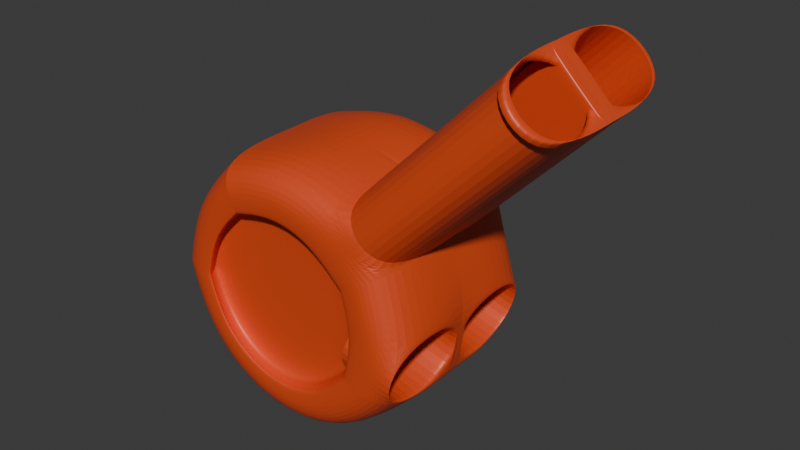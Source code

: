 # Source: whistle.blend  (saved by Blender 5.2.45; exported with 4.5.12 LTS)
import bpy
from mathutils import Matrix  # noqa: F401  (used for matrix-valued properties, if any)

bpy.ops.wm.read_factory_settings(use_empty=True)
scene = bpy.context.scene
scene.name = 'Scene'

# ---- collections
col_collection = bpy.data.collections.new('Collection'); scene.collection.children.link(col_collection)

# ---- materials (node trees are filled in below, after node groups)
mat_material_001 = bpy.data.materials.new('Material.001')

# ---- material node trees
mat_material_001.use_nodes = True; mat_material_001.node_tree.nodes.clear()
_N = mat_material_001.node_tree.nodes; _L = mat_material_001.node_tree.links
n0 = _N.new('ShaderNodeBsdfPrincipled'); n0.name = 'Principled BSDF'; n0.location = (-200, 100)
n0.inputs[0].default_value = (0.8, 0.07589, 0.01616, 1.0)
n0.inputs[1].default_value = 0.09821
n0.inputs[2].default_value = 0.4911
n0.inputs[3].default_value = 1.6
n0.inputs[10].default_value = 0.005
n1 = _N.new('ShaderNodeOutputMaterial'); n1.name = 'Material Output'; n1.location = (200, 100)
_L.new(n0.outputs[0], n1.inputs[0])
n1.is_active_output = True

# ---- world
world_world = bpy.data.worlds.new('World'); scene.world = world_world
world_world.use_nodes = True; world_world.node_tree.nodes.clear()
_N = world_world.node_tree.nodes; _L = world_world.node_tree.links
n0 = _N.new('ShaderNodeOutputWorld'); n0.name = 'World Output'; n0.location = (200, 100)
n1 = _N.new('ShaderNodeBackground'); n1.name = 'Background'; n1.location = (-200, 100)
n1.inputs[0].default_value = (0.05088, 0.05088, 0.05088, 1.0)
_L.new(n1.outputs[0], n0.inputs[0])
n0.is_active_output = True
world_world.color = (0.05088, 0.05088, 0.05088)
world_world.sun_shadow_jitter_overblur = 0.0

# ---- meshes
me_cylinder = bpy.data.meshes.new('Cylinder')
me_cylinder.from_pydata([(0.0, 0.6409, -1.0), (0.3205, 0.5551, -1.0), (0.5551, 0.3205, -1.0), (0.6409, 0.0, -1.0), (0.5551, -0.3205, -1.0), (0.3205, -0.5551, -1.0), (0.0, -0.6409, -1.0), (-0.3205, -0.5551, -1.0), (-0.5551, -0.3205, -1.0), (-0.6409, 0.0, -1.0), (-0.5551, 0.3205, -1.0), (-0.3205, 0.5551, -1.0), (0.0, 1.0, 0.05572), (0.5, 0.866, 0.05572), (0.866, 0.5, 0.05572), (1.0, 0.0, 0.05572), (0.866, -0.5, 0.05572), (0.5, -0.866, 0.05572), (0.0, -1.0, 0.05572), (-0.5, -0.866, 0.05572), (-0.866, -0.5, 0.05572), (-1.0, 0.0, 0.05572), (-0.866, 0.5, 0.05572), (-0.5, 0.866, 0.05572), (0.0, 1.0, -1.0), (0.5, 0.866, -1.0), (0.866, 0.5, -1.0), (1.0, 0.0, -1.0), (0.866, -0.5, -1.0), (0.5, -0.866, -1.0), (0.0, -1.0, -1.0), (-0.5, -0.866, -1.0), (-0.866, -0.5, -1.0), (-1.0, 0.0, -1.0), (-0.866, 0.5, -1.0), (-0.5, 0.866, -1.0), (-0.03125, 0.6566, -0.9679), (0.2892, 0.5707, -0.9679), (0.5238, 0.3361, -0.9679), (0.6097, 0.01568, -0.9679), (0.5238, -0.3048, -0.9679), (0.2892, -0.5394, -0.9679), (-0.03125, -0.6252, -0.9679), (-0.3517, -0.5394, -0.9679), (-0.5863, -0.3048, -0.9679), (-0.6722, 0.01568, -0.9679), (-0.5863, 0.3361, -0.9679), (-0.3517, 0.5707, -0.9679), (-0.0722, 0.6499, -0.8843), (0.2483, 0.5641, -0.8843), (0.4829, 0.3295, -0.8843), (0.5687, 0.008992, -0.8843), (0.4829, -0.3115, -0.8843), (0.2483, -0.5461, -0.8843), (-0.0722, -0.6319, -0.8843), (-0.3927, -0.5461, -0.8843), (-0.6273, -0.3115, -0.8843), (-0.7131, 0.008992, -0.8843), (-0.6273, 0.3295, -0.8843), (-0.3927, 0.5641, -0.8843), (1.9, -1.536, -0.08977), (1.9, -1.535, -1.0), (1.534, -1.901, -1.0), (1.534, -1.902, -0.08977), (0.866, -0.5, -1.0), (-0.5, -0.866, -1.0), (-0.5, -0.866, 0.05572), (0.866, -0.5, 0.05572), (0.5551, -0.3205, -1.0), (-0.3205, -0.5551, -1.0), (0.5238, -0.3048, -0.9679), (-0.3517, -0.5394, -0.9679), (0.4829, -0.3115, -0.8843), (-0.3927, -0.5461, -0.8843), (0.2483, -0.5461, -0.8843), (-0.0722, -0.6319, -0.8843), (1.534, -1.9, -0.9211), (1.534, -1.901, -0.01086), (1.9, -1.535, -0.01086), (1.9, -1.534, -0.9211), (-0.5, -0.866, -1.0), (-0.5, -0.866, 0.05572), (-0.3205, -0.5551, -1.0), (-0.3517, -0.5394, -0.9679), (-0.3927, -0.5461, -0.8843), (0.2483, -0.5461, -0.8843), (-0.0722, -0.6319, -0.8843), (0.866, -0.5, -1.0), (0.866, -0.5, 0.05572), (0.5551, -0.3205, -1.0), (0.5238, -0.3048, -0.9679), (0.4829, -0.3115, -0.8843), (1.534, -1.9, 0.1284), (1.9, -1.534, 0.1284), (1.9, -1.534, -0.9273), (1.534, -1.9, -0.9273), (0.5, 0.8654, 0.002591), (0.866, 0.4994, 0.002591), (1.0, -0.0006268, 0.002591), (0.866, -0.5006, 0.002591), (0.5, -0.8667, 0.002591), (0.0, -1.001, 0.002591), (-0.5, -0.8667, 0.002591), (-0.866, -0.5006, 0.002591), (-1.0, -0.0006268, 0.002591), (-0.866, 0.4994, 0.002591), (-0.5, 0.8654, 0.002591), (0.0, 0.9994, 0.002591), (1.9, -1.535, 0.002591), (1.534, -1.901, 0.002591), (0.866, -0.5006, 0.002591), (-0.5, -0.8667, 0.002591), (1.9, -1.534, 0.0815), (1.534, -1.9, 0.0815), (0.866, -0.5006, 0.002591), (-0.5, -0.8667, 0.002591), (1.534, -1.9, 0.07525), (1.9, -1.534, 0.07525), (0.5, -0.866, 0.05572), (0.866, -0.5, 0.05572), (0.866, -0.5, -1.0), (0.5, -0.866, -1.0), (0.866, -0.5006, 0.002591), (0.5, -0.8667, 0.002591), (-0.0722, 0.6499, -0.8012), (0.2483, 0.5641, -0.8012), (0.4829, 0.3295, -0.8012), (0.5687, 0.008992, -0.8012), (-0.3927, -0.5461, -0.8012), (-0.6273, -0.3115, -0.8012), (-0.7131, 0.008992, -0.8012), (-0.6273, 0.3295, -0.8012), (-0.3927, 0.5641, -0.8012), (0.0842, 0.3008, -0.8012), (0.2092, -0.1656, -0.8012), (0.2483, -0.5461, -0.8012), (-0.3536, 0.1835, -0.8012), (-0.2286, -0.2829, -0.8012), (-0.0722, -0.6319, -0.8012), (0.4829, -0.3115, -0.8012), (1.534, -1.9, -0.9273), (1.9, -1.534, 0.07525), (1.534, -1.9, 0.07525), (1.534, -1.9, 0.1284), (1.9, -1.534, 0.1284), (1.9, -1.534, -0.9273), (0.5, -0.866, 0.05572), (0.866, -0.5, 0.05572), (0.866, -0.5, -1.0), (0.5, -0.866, -1.0), (0.866, -0.5006, 0.002591), (0.5, -0.8667, 0.002591), (0.866, 0.5, -1.0), (-1.0, 0.0, -1.0), (-1.0, 0.0, 0.05572), (0.866, 0.5, 0.05572), (0.5551, 0.3205, -1.0), (-0.6409, 0.0, -1.0), (0.5238, 0.3361, -0.9679), (-0.6722, 0.01568, -0.9679), (0.4829, 0.3295, -0.8843), (-0.7131, 0.008992, -0.8843), (0.866, 0.4994, 0.002591), (-1.0, -0.0006268, 0.002591), (0.4829, 0.3295, -0.8012), (-0.7131, 0.008992, -0.8012), (0.0842, 0.3008, -0.8012), (-0.3536, 0.1835, -0.8012), (0.8294, 0.4902, -1.0), (0.9634, -0.009809, -1.0), (0.9634, -0.01044, 0.002578), (0.8294, 0.4896, 0.002578), (0.6212, 0.4344, -1.0), (0.7552, -0.06562, -1.0), (0.7552, -0.06624, 0.002503), (0.6212, 0.4338, 0.002503), (0.4553, 0.3984, -1.0), (0.5893, -0.1016, -1.0), (0.5893, -0.1023, 0.002454), (0.4553, 0.3977, 0.002454), (1.87, -1.505, 0.002632), (1.87, -1.504, -1.0), (1.504, -1.87, -1.0), (1.504, -1.871, 0.002632)], [], [(106, 23, 12, 107), (105, 22, 23, 106), (104, 21, 22, 105), (163, 154, 21, 104), (115, 81, 20, 103), (101, 18, 19, 102), (100, 17, 18, 101), (113, 76, 62, 109), (110, 67, 16, 99), (162, 155, 15, 98), (96, 13, 14, 97), (107, 12, 13, 96), (1, 0, 24, 25), (2, 1, 25, 26), (156, 2, 26, 152), (89, 3, 27, 87), (5, 4, 28, 29), (6, 5, 29, 30), (7, 6, 30, 31), (69, 7, 31, 65), (157, 8, 32, 153), (10, 9, 33, 34), (11, 10, 34, 35), (0, 11, 35, 24), (4, 5, 41, 40), (11, 0, 36, 47), (1, 2, 38, 37), (157, 9, 45, 159), (5, 6, 42, 41), (156, 3, 39, 158), (9, 10, 46, 45), (6, 7, 43, 42), (68, 4, 40, 70), (10, 11, 47, 46), (0, 1, 37, 36), (82, 8, 44, 83), (41, 42, 54, 53), (158, 39, 51, 160), (45, 46, 58, 57), (42, 43, 55, 54), (70, 40, 52, 72), (46, 47, 59, 58), (36, 37, 49, 48), (83, 44, 56, 84), (40, 41, 53, 52), (47, 36, 48, 59), (37, 38, 50, 49), (159, 45, 57, 161), (86, 84, 128, 138), (49, 50, 126, 125), (72, 52, 53, 74), (51, 91, 139, 127), (59, 48, 124, 132), (74, 53, 54, 75), (84, 56, 129, 128), (85, 86, 138, 135), (75, 54, 55, 73), (108, 60, 63, 109), (78, 77, 63, 60), (112, 78, 60, 108), (76, 79, 61, 62), (86, 75, 73, 84), (85, 74, 75, 86), (91, 72, 74, 85), (43, 71, 73, 55), (90, 70, 72, 91), (7, 69, 71, 43), (89, 68, 70, 90), (82, 69, 65, 80), (4, 68, 64, 28), (114, 88, 67, 110), (102, 19, 66, 111), (95, 94, 79, 76), (117, 93, 78, 112), (93, 92, 77, 78), (116, 95, 76, 113), (98, 15, 88, 114), (8, 82, 80, 32), (3, 89, 90, 39), (39, 90, 91, 51), (48, 49, 125, 124), (58, 59, 132, 131), (91, 85, 135, 139), (71, 83, 84, 73), (69, 82, 83, 71), (68, 89, 87, 64), (111, 66, 81, 115), (142, 140, 95, 116), (144, 143, 92, 93), (141, 144, 93, 117), (140, 145, 94, 95), (145, 141, 117, 94), (143, 142, 116, 92), (65, 111, 115, 80), (27, 98, 114, 87), (92, 116, 113, 77), (94, 117, 112, 79), (31, 102, 111, 65), (87, 114, 110, 64), (79, 112, 108, 61), (109, 62, 182, 183), (24, 107, 96, 25), (25, 96, 97, 26), (152, 162, 171, 168), (64, 110, 99, 28), (77, 113, 109, 63), (29, 100, 101, 30), (30, 101, 102, 31), (80, 115, 103, 32), (153, 163, 104, 33), (33, 104, 105, 34), (34, 105, 106, 35), (35, 106, 107, 24), (17, 100, 123, 118), (28, 99, 122, 120), (29, 28, 120, 121), (99, 16, 119, 122), (16, 17, 118, 119), (100, 29, 121, 123), (125, 126, 133, 124), (164, 127, 134, 166), (124, 133, 136, 132), (166, 134, 137, 167), (132, 136, 130, 131), (167, 137, 129, 165), (127, 139, 135, 134), (134, 135, 138, 137), (137, 138, 128, 129), (161, 57, 130, 165), (160, 51, 127, 164), (57, 58, 131, 130), (146, 151, 142, 143), (148, 150, 141, 145), (149, 148, 145, 140), (150, 147, 144, 141), (147, 146, 143, 144), (151, 149, 140, 142), (123, 121, 149, 151), (119, 118, 146, 147), (122, 119, 147, 150), (121, 120, 148, 149), (120, 122, 150, 148), (118, 123, 151, 146), (50, 160, 164, 126), (56, 161, 165, 129), (136, 167, 165, 130), (133, 166, 167, 136), (126, 164, 166, 133), (32, 103, 163, 153), (26, 97, 162, 152), (44, 159, 161, 56), (38, 158, 160, 50), (2, 156, 158, 38), (8, 157, 159, 44), (9, 157, 153, 33), (3, 156, 152, 27), (97, 14, 155, 162), (103, 20, 154, 163), (171, 170, 174, 175), (27, 152, 168, 169), (162, 98, 170, 171), (98, 27, 169, 170), (173, 172, 176, 177), (169, 168, 172, 173), (168, 171, 175, 172), (170, 169, 173, 174), (172, 175, 179, 176), (174, 173, 177, 178), (175, 174, 178, 179), (108, 109, 183, 180), (61, 108, 180, 181), (62, 61, 181, 182)])
_uv = me_cylinder.uv_layers.new(name='UVMap')
_uv.uv.foreach_set('vector', [0.08333, 0.7639, 0.08333, 0.7639, 7.451e-08, 0.7639, 7.451e-08, 0.7639, 0.1667, 0.7639, 0.1667, 0.7639, 0.08333, 0.7639, 0.08333, 0.7639, 0.25, 0.7639, 0.25, 0.7639, 0.1667, 0.7639, 0.1667, 0.7639, 0.25, 0.7639, 0.25, 0.7639, 0.25, 0.7639, 0.25, 0.7639, 0.4167, 0.7639, 0.4167, 0.7639, 0.3333, 0.7639, 0.3333, 0.7639, 0.5, 0.7639, 0.5, 0.7639, 0.4167, 0.7639, 0.4167, 0.7639, 0.5833, 0.7639, 0.5833, 0.7639, 0.5, 0.7639, 0.5, 0.7639, 0.5833, 0.7639, 0.5833, 0.5, 0.5833, 0.5, 0.5833, 0.7639, 0.6667, 0.7639, 0.6667, 0.7639, 0.6667, 0.7639, 0.6667, 0.7639, 0.8333, 0.7639, 0.8333, 0.7639, 0.75, 0.7639, 0.75, 0.7639, 0.9167, 0.7639, 0.9167, 0.7639, 0.8333, 0.7639, 0.8333, 0.7639, 1.0, 0.7639, 1.0, 0.7639, 0.9167, 0.7639, 0.9167, 0.7639, 0.8269, 0.3832, 0.75, 0.4038, 0.75, 0.49, 0.87, 0.4578, 0.8832, 0.3269, 0.8269, 0.3832, 0.87, 0.4578, 0.9578, 0.37, 0.8832, 0.3269, 0.8832, 0.3269, 0.9578, 0.37, 0.9578, 0.37, 0.8832, 0.1731, 0.9038, 0.25, 0.99, 0.25, 0.9578, 0.13, 0.8269, 0.1168, 0.8832, 0.1731, 0.9578, 0.13, 0.87, 0.04215, 0.75, 0.09618, 0.8269, 0.1168, 0.87, 0.04215, 0.75, 0.01, 0.6731, 0.1168, 0.75, 0.09618, 0.75, 0.01, 0.63, 0.04215, 0.6731, 0.1168, 0.6731, 0.1168, 0.63, 0.04215, 0.63, 0.04215, 0.5962, 0.25, 0.6168, 0.1731, 0.5422, 0.13, 0.51, 0.25, 0.6168, 0.3269, 0.5962, 0.25, 0.51, 0.25, 0.5422, 0.37, 0.6731, 0.3832, 0.6168, 0.3269, 0.5422, 0.37, 0.63, 0.4578, 0.75, 0.4038, 0.6731, 0.3832, 0.63, 0.4578, 0.75, 0.49, 0.8832, 0.1731, 0.8269, 0.1168, 0.8269, 0.1168, 0.8832, 0.1731, 0.6731, 0.3832, 0.75, 0.4038, 0.75, 0.4038, 0.6731, 0.3832, 0.8269, 0.3832, 0.8832, 0.3269, 0.8832, 0.3269, 0.8269, 0.3832, 0.5962, 0.25, 0.5962, 0.25, 0.5962, 0.25, 0.5962, 0.25, 0.8269, 0.1168, 0.75, 0.09618, 0.75, 0.09618, 0.8269, 0.1168, 0.8832, 0.3269, 0.9038, 0.25, 0.9038, 0.25, 0.8832, 0.3269, 0.5962, 0.25, 0.6168, 0.3269, 0.6168, 0.3269, 0.5962, 0.25, 0.75, 0.09618, 0.6731, 0.1168, 0.6731, 0.1168, 0.75, 0.09618, 0.8832, 0.1731, 0.8832, 0.1731, 0.8832, 0.1731, 0.8832, 0.1731, 0.6168, 0.3269, 0.6731, 0.3832, 0.6731, 0.3832, 0.6168, 0.3269, 0.75, 0.4038, 0.8269, 0.3832, 0.8269, 0.3832, 0.75, 0.4038, 0.6731, 0.1168, 0.6168, 0.1731, 0.6168, 0.1731, 0.6731, 0.1168, 0.8269, 0.1168, 0.75, 0.09618, 0.75, 0.09618, 0.8269, 0.1168, 0.8832, 0.3269, 0.9038, 0.25, 0.9038, 0.25, 0.8832, 0.3269, 0.5962, 0.25, 0.6168, 0.3269, 0.6168, 0.3269, 0.5962, 0.25, 0.75, 0.09618, 0.6731, 0.1168, 0.6731, 0.1168, 0.75, 0.09618, 0.8832, 0.1731, 0.8832, 0.1731, 0.8832, 0.1731, 0.8832, 0.1731, 0.6168, 0.3269, 0.6731, 0.3832, 0.6731, 0.3832, 0.6168, 0.3269, 0.75, 0.4038, 0.8269, 0.3832, 0.8269, 0.3832, 0.75, 0.4038, 0.6731, 0.1168, 0.6168, 0.1731, 0.6168, 0.1731, 0.6731, 0.1168, 0.8832, 0.1731, 0.8269, 0.1168, 0.8269, 0.1168, 0.8832, 0.1731, 0.6731, 0.3832, 0.75, 0.4038, 0.75, 0.4038, 0.6731, 0.3832, 0.8269, 0.3832, 0.8832, 0.3269, 0.8832, 0.3269, 0.8269, 0.3832, 0.5962, 0.25, 0.5962, 0.25, 0.5962, 0.25, 0.5962, 0.25, 0.75, 0.09618, 0.6731, 0.1168, 0.6731, 0.1168, 0.75, 0.09618, 0.8269, 0.3832, 0.8832, 0.3269, 0.8832, 0.3269, 0.8269, 0.3832, 0.8832, 0.1731, 0.8832, 0.1731, 0.8269, 0.1168, 0.8269, 0.1168, 0.9038, 0.25, 0.8832, 0.1731, 0.8832, 0.1731, 0.9038, 0.25, 0.6731, 0.3832, 0.75, 0.4038, 0.75, 0.4038, 0.6731, 0.3832, 0.8269, 0.1168, 0.8269, 0.1168, 0.75, 0.09618, 0.75, 0.09618, 0.6731, 0.1168, 0.6168, 0.1731, 0.6168, 0.1731, 0.6731, 0.1168, 0.8269, 0.1168, 0.75, 0.09618, 0.75, 0.09618, 0.8269, 0.1168, 0.75, 0.09618, 0.75, 0.09618, 0.6731, 0.1168, 0.6731, 0.1168, 0.6667, 0.7639, 0.6667, 0.7639, 0.5833, 0.7639, 0.5833, 0.7639, 0.0, 0.0, 0.0, 0.0, 0.0, 0.0, 0.0, 0.0, 0.6667, 0.7639, 0.6667, 0.7639, 0.6667, 0.7639, 0.6667, 0.7639, 0.87, 0.04215, 0.9578, 0.13, 0.9578, 0.13, 0.87, 0.04215, 0.75, 0.09618, 0.75, 0.09618, 0.6731, 0.1168, 0.6731, 0.1168, 0.8269, 0.1168, 0.8269, 0.1168, 0.75, 0.09618, 0.75, 0.09618, 0.8832, 0.1731, 0.8832, 0.1731, 0.8269, 0.1168, 0.8269, 0.1168, 0.6731, 0.1168, 0.6731, 0.1168, 0.6731, 0.1168, 0.6731, 0.1168, 0.8832, 0.1731, 0.8832, 0.1731, 0.8832, 0.1731, 0.8832, 0.1731, 0.6731, 0.1168, 0.6731, 0.1168, 0.6731, 0.1168, 0.6731, 0.1168, 0.8832, 0.1731, 0.8832, 0.1731, 0.8832, 0.1731, 0.8832, 0.1731, 0.6731, 0.1168, 0.6731, 0.1168, 0.63, 0.04215, 0.63, 0.04215, 0.8832, 0.1731, 0.8832, 0.1731, 0.9578, 0.13, 0.9578, 0.13, 0.6667, 0.7639, 0.6667, 0.7639, 0.6667, 0.7639, 0.6667, 0.7639, 0.4167, 0.7639, 0.4167, 0.7639, 0.4167, 0.7639, 0.4167, 0.7639, 0.87, 0.04215, 0.9578, 0.13, 0.9578, 0.13, 0.87, 0.04215, 0.6667, 0.7639, 0.6667, 0.7639, 0.6667, 0.7639, 0.6667, 0.7639, 0.0, 0.0, 0.0, 0.0, 0.0, 0.0, 0.0, 0.0, 0.5833, 0.7639, 0.5833, 0.5, 0.5833, 0.5, 0.5833, 0.7639, 0.75, 0.7639, 0.75, 0.7639, 0.6667, 0.7639, 0.6667, 0.7639, 0.6168, 0.1731, 0.6731, 0.1168, 0.63, 0.04215, 0.5422, 0.13, 0.9038, 0.25, 0.8832, 0.1731, 0.8832, 0.1731, 0.9038, 0.25, 0.9038, 0.25, 0.8832, 0.1731, 0.8832, 0.1731, 0.9038, 0.25, 0.75, 0.4038, 0.8269, 0.3832, 0.8269, 0.3832, 0.75, 0.4038, 0.6168, 0.3269, 0.6731, 0.3832, 0.6731, 0.3832, 0.6168, 0.3269, 0.8832, 0.1731, 0.8269, 0.1168, 0.8269, 0.1168, 0.8832, 0.1731, 0.6731, 0.1168, 0.6731, 0.1168, 0.6731, 0.1168, 0.6731, 0.1168, 0.6731, 0.1168, 0.6731, 0.1168, 0.6731, 0.1168, 0.6731, 0.1168, 0.8832, 0.1731, 0.8832, 0.1731, 0.9578, 0.13, 0.9578, 0.13, 0.4167, 0.7639, 0.4167, 0.7639, 0.4167, 0.7639, 0.4167, 0.7639, 0.5833, 0.7639, 0.5833, 0.5, 0.5833, 0.5, 0.5833, 0.7639, 0.0, 0.0, 0.0, 0.0, 0.0, 0.0, 0.0, 0.0, 0.6667, 0.7639, 0.6667, 0.7639, 0.6667, 0.7639, 0.6667, 0.7639, 0.87, 0.04215, 0.9578, 0.13, 0.9578, 0.13, 0.87, 0.04215, 0.6667, 0.5, 0.6667, 0.7639, 0.6667, 0.7639, 0.6667, 0.5, 0.5833, 0.7639, 0.5833, 0.7639, 0.5833, 0.7639, 0.5833, 0.7639, 0.4167, 0.5, 0.4167, 0.7639, 0.4167, 0.7639, 0.4167, 0.5, 0.75, 0.5, 0.75, 0.7639, 0.6667, 0.7639, 0.6667, 0.5, 0.5833, 0.7639, 0.5833, 0.7639, 0.5833, 0.7639, 0.5833, 0.7639, 0.6667, 0.5, 0.6667, 0.7639, 0.6667, 0.7639, 0.6667, 0.5, 0.4167, 0.5, 0.4167, 0.7639, 0.4167, 0.7639, 0.4167, 0.5, 0.6667, 0.5, 0.6667, 0.7639, 0.6667, 0.7639, 0.6667, 0.5, 0.6667, 0.5, 0.6667, 0.7639, 0.6667, 0.7639, 0.6667, 0.5, 0.5833, 0.7639, 0.5833, 0.5, 0.5833, 0.5, 0.5833, 0.7639, 1.0, 0.5, 1.0, 0.7639, 0.9167, 0.7639, 0.9167, 0.5, 0.9167, 0.5, 0.9167, 0.7639, 0.8333, 0.7639, 0.8333, 0.5, 0.8333, 0.5, 0.8333, 0.7639, 0.8333, 0.7639, 0.8333, 0.5, 0.6667, 0.5, 0.6667, 0.7639, 0.6667, 0.7639, 0.6667, 0.5, 0.5833, 0.7639, 0.5833, 0.7639, 0.5833, 0.7639, 0.5833, 0.7639, 0.5833, 0.5, 0.5833, 0.7639, 0.5, 0.7639, 0.5, 0.5, 0.5, 0.5, 0.5, 0.7639, 0.4167, 0.7639, 0.4167, 0.5, 0.4167, 0.5, 0.4167, 0.7639, 0.3333, 0.7639, 0.3333, 0.5, 0.25, 0.5, 0.25, 0.7639, 0.25, 0.7639, 0.25, 0.5, 0.25, 0.5, 0.25, 0.7639, 0.1667, 0.7639, 0.1667, 0.5, 0.1667, 0.5, 0.1667, 0.7639, 0.08333, 0.7639, 0.08333, 0.5, 0.08333, 0.5, 0.08333, 0.7639, 7.451e-08, 0.7639, 7.451e-08, 0.5, 0.5833, 0.7639, 0.5833, 0.7639, 0.5833, 0.7639, 0.5833, 0.7639, 0.6667, 0.5, 0.6667, 0.7639, 0.6667, 0.7639, 0.6667, 0.5, 0.87, 0.04215, 0.9578, 0.13, 0.9578, 0.13, 0.87, 0.04215, 0.6667, 0.7639, 0.6667, 0.7639, 0.6667, 0.7639, 0.6667, 0.7639, 0.0, 0.0, 0.0, 0.0, 0.0, 0.0, 0.0, 0.0, 0.5833, 0.7639, 0.5833, 0.5, 0.5833, 0.5, 0.5833, 0.7639, 0.8269, 0.3832, 0.8832, 0.3269, 0.7816, 0.3047, 0.75, 0.4038, 0.8832, 0.3269, 0.9038, 0.25, 0.8047, 0.2184, 0.7816, 0.3047, 0.75, 0.4038, 0.7816, 0.3047, 0.6953, 0.2816, 0.6731, 0.3832, 0.7816, 0.3047, 0.8047, 0.2184, 0.7184, 0.1953, 0.6953, 0.2816, 0.6731, 0.3832, 0.6953, 0.2816, 0.5962, 0.25, 0.6168, 0.3269, 0.6953, 0.2816, 0.7184, 0.1953, 0.6168, 0.1731, 0.5962, 0.25, 0.9038, 0.25, 0.8832, 0.1731, 0.8269, 0.1168, 0.8047, 0.2184, 0.8047, 0.2184, 0.8269, 0.1168, 0.75, 0.09618, 0.7184, 0.1953, 0.7184, 0.1953, 0.75, 0.09618, 0.6731, 0.1168, 0.6168, 0.1731, 0.5962, 0.25, 0.5962, 0.25, 0.5962, 0.25, 0.5962, 0.25, 0.8832, 0.3269, 0.9038, 0.25, 0.9038, 0.25, 0.8832, 0.3269, 0.5962, 0.25, 0.6168, 0.3269, 0.6168, 0.3269, 0.5962, 0.25, 0.5833, 0.7639, 0.5833, 0.7639, 0.5833, 0.7639, 0.5833, 0.7639, 0.6667, 0.5, 0.6667, 0.7639, 0.6667, 0.7639, 0.6667, 0.5, 0.87, 0.04215, 0.9578, 0.13, 0.9578, 0.13, 0.87, 0.04215, 0.6667, 0.7639, 0.6667, 0.7639, 0.6667, 0.7639, 0.6667, 0.7639, 0.0, 0.0, 0.0, 0.0, 0.0, 0.0, 0.0, 0.0, 0.5833, 0.7639, 0.5833, 0.5, 0.5833, 0.5, 0.5833, 0.7639, 0.5833, 0.7639, 0.5833, 0.5, 0.5833, 0.5, 0.5833, 0.7639, 0.0, 0.0, 0.0, 0.0, 0.0, 0.0, 0.0, 0.0, 0.6667, 0.7639, 0.6667, 0.7639, 0.6667, 0.7639, 0.6667, 0.7639, 0.87, 0.04215, 0.9578, 0.13, 0.9578, 0.13, 0.87, 0.04215, 0.6667, 0.5, 0.6667, 0.7639, 0.6667, 0.7639, 0.6667, 0.5, 0.5833, 0.7639, 0.5833, 0.7639, 0.5833, 0.7639, 0.5833, 0.7639, 0.8832, 0.3269, 0.8832, 0.3269, 0.8832, 0.3269, 0.8832, 0.3269, 0.6168, 0.1731, 0.5962, 0.25, 0.5962, 0.25, 0.6168, 0.1731, 0.6953, 0.2816, 0.6953, 0.2816, 0.5962, 0.25, 0.5962, 0.25, 0.7816, 0.3047, 0.7816, 0.3047, 0.6953, 0.2816, 0.6953, 0.2816, 0.8832, 0.3269, 0.8832, 0.3269, 0.7816, 0.3047, 0.7816, 0.3047, 0.3333, 0.5, 0.3333, 0.7639, 0.25, 0.7639, 0.25, 0.5, 0.8333, 0.5, 0.8333, 0.7639, 0.8333, 0.7639, 0.8333, 0.5, 0.6168, 0.1731, 0.5962, 0.25, 0.5962, 0.25, 0.6168, 0.1731, 0.8832, 0.3269, 0.8832, 0.3269, 0.8832, 0.3269, 0.8832, 0.3269, 0.8832, 0.3269, 0.8832, 0.3269, 0.8832, 0.3269, 0.8832, 0.3269, 0.6168, 0.1731, 0.5962, 0.25, 0.5962, 0.25, 0.6168, 0.1731, 0.5962, 0.25, 0.5962, 0.25, 0.51, 0.25, 0.51, 0.25, 0.9038, 0.25, 0.8832, 0.3269, 0.9578, 0.37, 0.99, 0.25, 0.8333, 0.7639, 0.8333, 0.7639, 0.8333, 0.7639, 0.8333, 0.7639, 0.3333, 0.7639, 0.3333, 0.7639, 0.25, 0.7639, 0.25, 0.7639, 0.8333, 0.7639, 0.75, 0.7639, 0.75, 0.7639, 0.8333, 0.7639, 0.99, 0.25, 0.9578, 0.37, 0.9578, 0.37, 0.99, 0.25, 0.8333, 0.7639, 0.75, 0.7639, 0.75, 0.7639, 0.8333, 0.7639, 0.75, 0.7639, 0.75, 0.5, 0.75, 0.5, 0.75, 0.7639, 0.99, 0.25, 0.9578, 0.37, 0.9578, 0.37, 0.99, 0.25, 0.99, 0.25, 0.9578, 0.37, 0.9578, 0.37, 0.99, 0.25, 0.8333, 0.5, 0.8333, 0.7639, 0.8333, 0.7639, 0.8333, 0.5, 0.75, 0.7639, 0.75, 0.5, 0.75, 0.5, 0.75, 0.7639, 0.8333, 0.5, 0.8333, 0.7639, 0.8333, 0.7639, 0.8333, 0.5, 0.75, 0.7639, 0.75, 0.5, 0.75, 0.5, 0.75, 0.7639, 0.8333, 0.7639, 0.75, 0.7639, 0.75, 0.7639, 0.8333, 0.7639, 0.6667, 0.7639, 0.5833, 0.7639, 0.5833, 0.7639, 0.6667, 0.7639, 0.6667, 0.5, 0.6667, 0.7639, 0.6667, 0.7639, 0.6667, 0.5, 0.87, 0.04215, 0.9578, 0.13, 0.9578, 0.13, 0.87, 0.04215])
me_cylinder.materials.append(mat_material_001)
me_cylinder.update()

# ---- objects
ob_cylinder = bpy.data.objects.new('Cylinder', me_cylinder)

# ---- transforms, parenting, visibility, modifiers, constraints
ob_cylinder.location = (0.0, 0.0, 0.0)
ob_cylinder.rotation_euler = (-1.553, -0.0, 0.0)
ob_cylinder.scale = (1.0, 0.9999, 0.6802)
_m = ob_cylinder.modifiers.new('Mirror', 'MIRROR')
_m.use_axis = (False, False, True)
_m = ob_cylinder.modifiers.new('Subdivision', 'SUBSURF')
_m.levels = 3
_m.render_levels = 3

# ---- collection membership
col_collection.objects.link(ob_cylinder)

# ---- scene / render settings (as saved in the file)
scene.frame_start = 1; scene.frame_end = 250; scene.frame_set(1)
scene.render.engine = 'BLENDER_EEVEE_NEXT'
scene.render.bake_bias = 0.0
scene.render.bake_samples = 0
scene.render.compositor_device = 'GPU'
scene.eevee.use_volume_custom_range = False
scene.eevee.fast_gi_thickness_near = 0.1
scene.eevee.fast_gi_thickness_far = 0.0
scene.eevee.ray_tracing_options.screen_trace_thickness = 0.1
bpy.context.view_layer.update()

# ---- added for rendering (the .blend has no active camera and no usable light): camera, sun
cam_auto = bpy.data.cameras.new('AutoCamera')
cam_auto.lens = 50.0
cam_auto.sensor_width = 36.0
cam_auto.clip_end = 1000.0
ob_auto_camera = bpy.data.objects.new('AutoCamera', cam_auto)
scene.collection.objects.link(ob_auto_camera)
ob_auto_camera.location = (4.47891, -4.84225, 3.67401)
ob_auto_camera.rotation_euler = (1.09748, -7.21219e-08, 0.694738)
scene.camera = ob_auto_camera
light_auto_sun = bpy.data.lights.new('AutoSun', 'SUN')
light_auto_sun.energy = 3.0
light_auto_sun.angle = 0.0523599
ob_auto_sun = bpy.data.objects.new('AutoSun', light_auto_sun)
scene.collection.objects.link(ob_auto_sun)
ob_auto_sun.rotation_euler = (0.872665, 0.174533, 0.523599)
bpy.context.view_layer.update()
